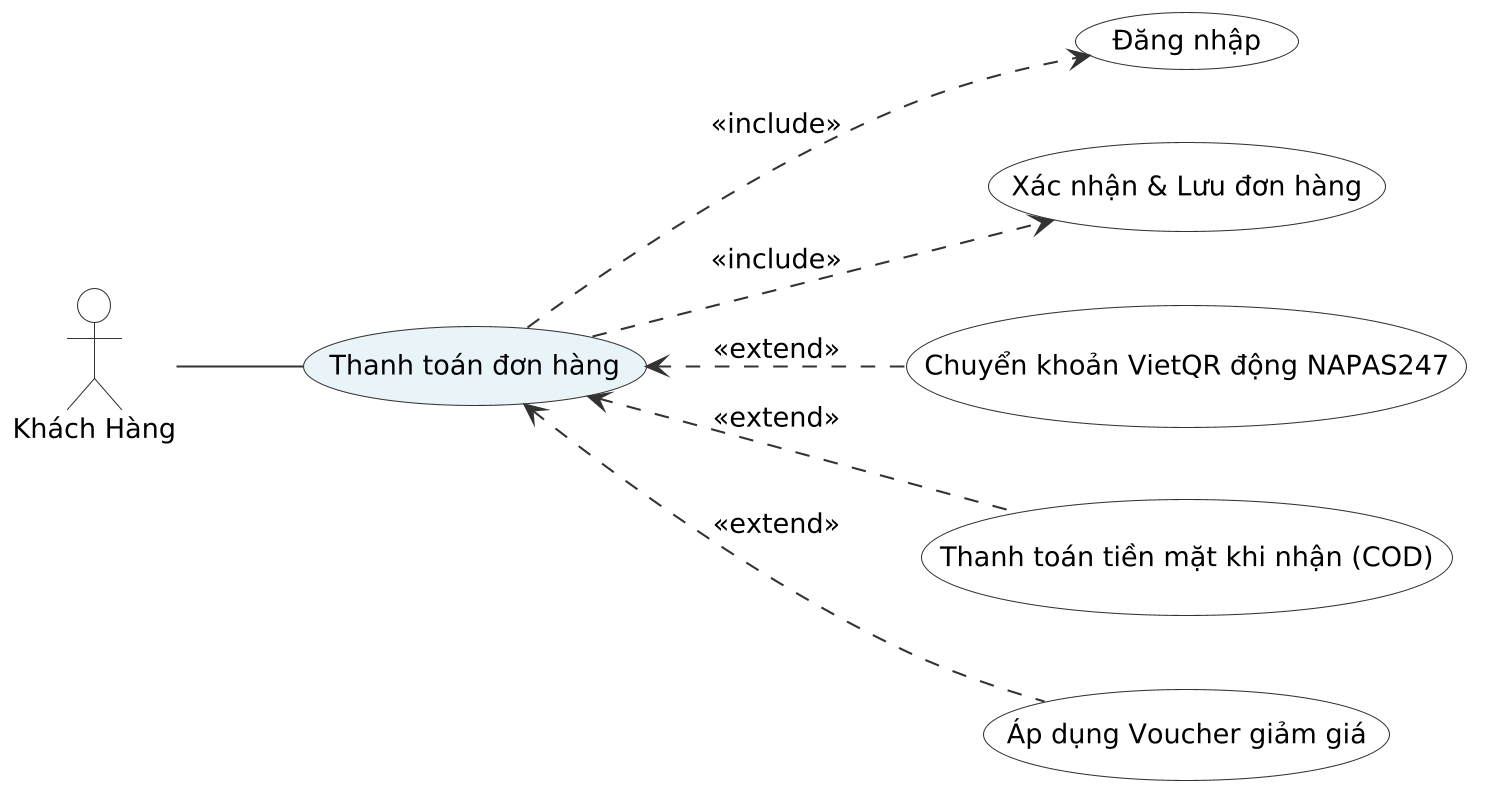

The diagram above was rendered by PlantUML. Its source (embedded in the PNG):
@startuml
skinparam shadowing false
skinparam dpi 200
skinparam defaultFontName "Times New Roman"
skinparam defaultFontSize 13

skinparam actor {
    BorderColor #333333
    BackgroundColor #FFFFFF
}

skinparam usecase {
    BorderColor #333333
    BackgroundColor #FFFFFF
    ArrowColor #333333
}

left to right direction

actor "Khách Hàng" as Actor

usecase "Thanh toán đơn hàng" as Main #E8F4F8
usecase "Đăng nhập" as Login

usecase "Xác nhận & Lưu đơn hàng" as UC1
usecase "Chuyển khoản VietQR động NAPAS247" as UC2
usecase "Thanh toán tiền mặt khi nhận (COD)" as UC3
usecase "Áp dụng Voucher giảm giá" as UC4

Actor -- Main

Main ..> Login : <<include>>

Main ..> UC1 : <<include>>
Main <.. UC2 : <<extend>>
Main <.. UC3 : <<extend>>
Main <.. UC4 : <<extend>>
@enduml